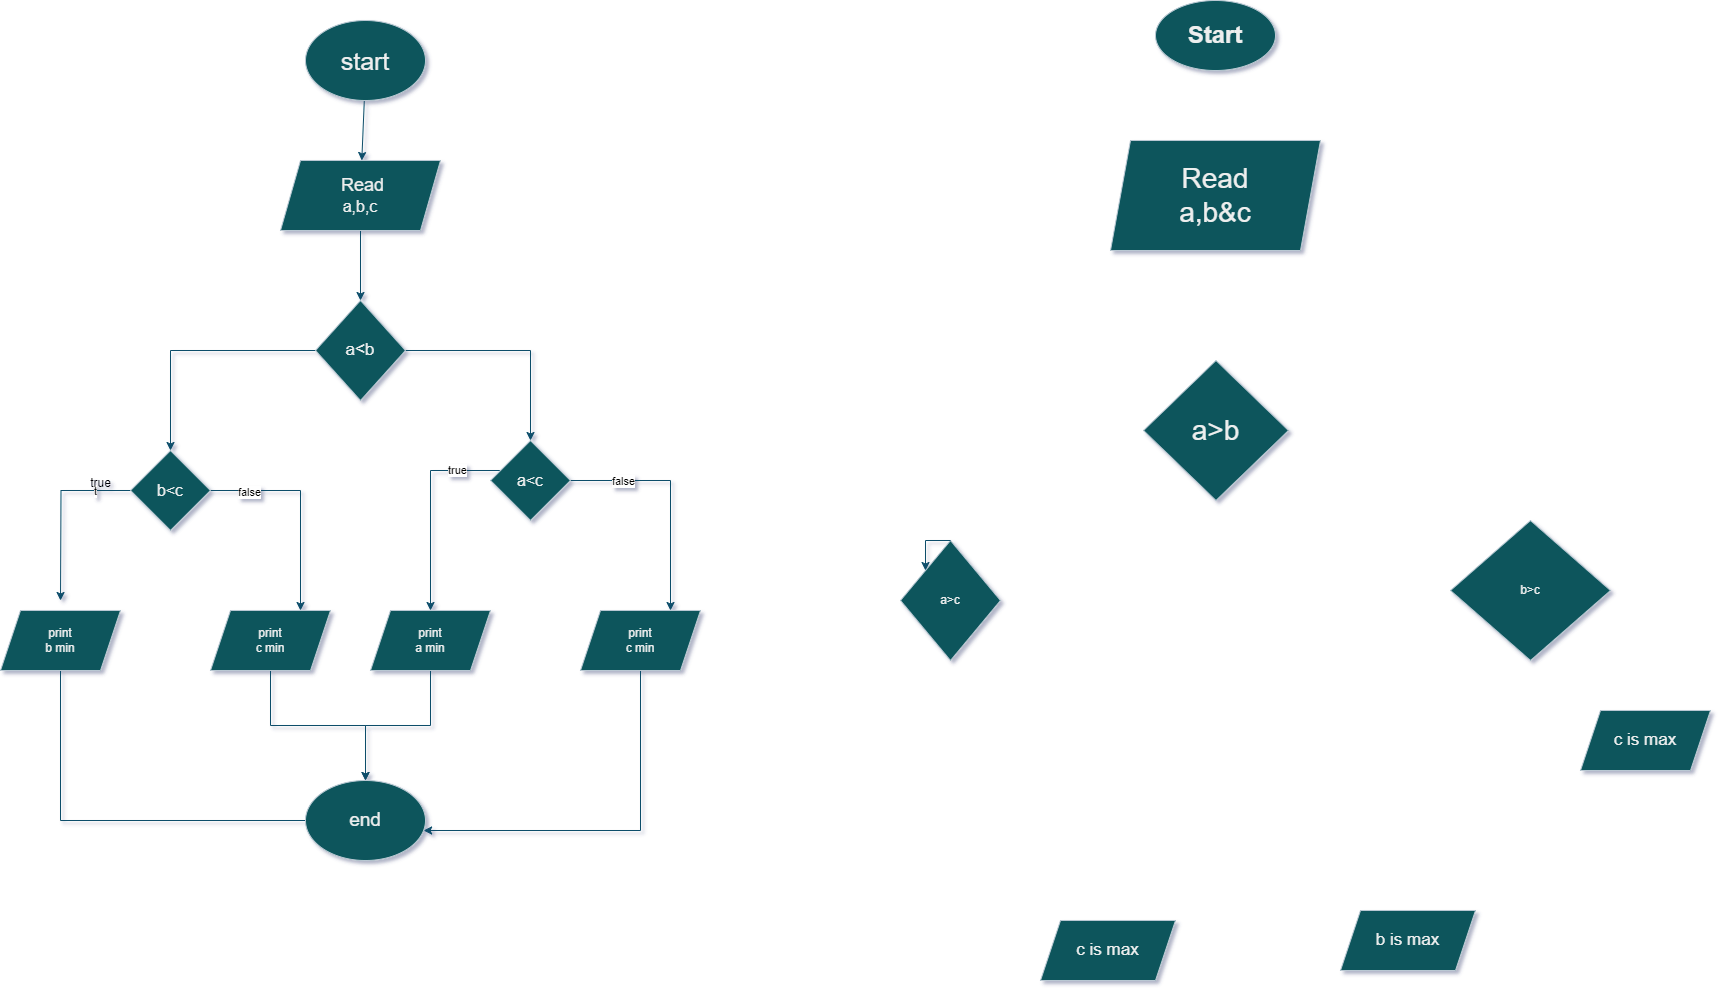

The diagram above was exported from draw.io. Its source (the exported page's mxGraphModel, read from the mxfile embedded in the PNG):
<mxGraphModel dx="1760" dy="466" grid="1" gridSize="10" guides="1" tooltips="1" connect="1" arrows="1" fold="1" page="1" pageScale="1" pageWidth="850" pageHeight="1100" background="#ffffff" math="0" shadow="1">
  <root>
    <mxCell id="0" />
    <mxCell id="1" parent="0" />
    <mxCell id="Hg5S-x-APfyohLO4J_R0-2" value="&lt;h1&gt;Start&lt;/h1&gt;" style="ellipse;whiteSpace=wrap;html=1;labelBackgroundColor=none;fillColor=#09555B;strokeColor=#BAC8D3;fontColor=#EEEEEE;" parent="1" vertex="1">
      <mxGeometry x="365" y="10" width="120" height="70" as="geometry" />
    </mxCell>
    <mxCell id="Hg5S-x-APfyohLO4J_R0-3" value="&lt;span style=&quot;font-size: 28px&quot;&gt;Read&lt;br&gt;a,b&amp;amp;c&lt;br&gt;&lt;/span&gt;" style="shape=parallelogram;perimeter=parallelogramPerimeter;whiteSpace=wrap;html=1;fixedSize=1;labelBackgroundColor=none;fillColor=#09555B;strokeColor=#BAC8D3;fontColor=#EEEEEE;" parent="1" vertex="1">
      <mxGeometry x="320" y="150" width="210" height="110" as="geometry" />
    </mxCell>
    <mxCell id="wRB7G51iJm2rvs9dVvKo-1" value="&lt;font style=&quot;font-size: 28px&quot;&gt;a&amp;gt;b&lt;/font&gt;" style="rhombus;whiteSpace=wrap;html=1;labelBackgroundColor=none;fillColor=#09555B;strokeColor=#BAC8D3;fontColor=#EEEEEE;" parent="1" vertex="1">
      <mxGeometry x="353" y="370" width="145" height="140" as="geometry" />
    </mxCell>
    <mxCell id="wRB7G51iJm2rvs9dVvKo-2" value="a&amp;gt;c" style="rhombus;whiteSpace=wrap;html=1;labelBackgroundColor=none;fillColor=#09555B;strokeColor=#BAC8D3;fontColor=#EEEEEE;" parent="1" vertex="1">
      <mxGeometry x="110" y="550" width="100" height="120" as="geometry" />
    </mxCell>
    <mxCell id="wRB7G51iJm2rvs9dVvKo-3" value="b&amp;gt;c" style="rhombus;whiteSpace=wrap;html=1;labelBackgroundColor=none;fillColor=#09555B;strokeColor=#BAC8D3;fontColor=#EEEEEE;" parent="1" vertex="1">
      <mxGeometry x="660" y="530" width="160" height="140" as="geometry" />
    </mxCell>
    <mxCell id="wRB7G51iJm2rvs9dVvKo-5" value="&lt;font style=&quot;font-size: 17px&quot;&gt;c is max&lt;/font&gt;" style="shape=parallelogram;perimeter=parallelogramPerimeter;whiteSpace=wrap;html=1;fixedSize=1;labelBackgroundColor=none;fillColor=#09555B;strokeColor=#BAC8D3;fontColor=#EEEEEE;" parent="1" vertex="1">
      <mxGeometry x="250" y="930" width="135" height="60" as="geometry" />
    </mxCell>
    <mxCell id="wRB7G51iJm2rvs9dVvKo-6" value="&lt;font style=&quot;font-size: 17px&quot;&gt;b is max&lt;/font&gt;" style="shape=parallelogram;perimeter=parallelogramPerimeter;whiteSpace=wrap;html=1;fixedSize=1;labelBackgroundColor=none;fillColor=#09555B;strokeColor=#BAC8D3;fontColor=#EEEEEE;" parent="1" vertex="1">
      <mxGeometry x="550" y="920" width="135" height="60" as="geometry" />
    </mxCell>
    <mxCell id="wRB7G51iJm2rvs9dVvKo-7" value="&lt;font style=&quot;font-size: 17px&quot;&gt;c is max&lt;/font&gt;" style="shape=parallelogram;perimeter=parallelogramPerimeter;whiteSpace=wrap;html=1;fixedSize=1;labelBackgroundColor=none;fillColor=#09555B;strokeColor=#BAC8D3;fontColor=#EEEEEE;" parent="1" vertex="1">
      <mxGeometry x="790" y="720" width="130" height="60" as="geometry" />
    </mxCell>
    <mxCell id="wRB7G51iJm2rvs9dVvKo-10" style="edgeStyle=orthogonalEdgeStyle;rounded=0;orthogonalLoop=1;jettySize=auto;html=1;exitX=0.5;exitY=0;exitDx=0;exitDy=0;entryX=0;entryY=0;entryDx=0;entryDy=0;fontSize=28;labelBackgroundColor=none;strokeColor=#0B4D6A;fontColor=default;" parent="1" source="wRB7G51iJm2rvs9dVvKo-2" target="wRB7G51iJm2rvs9dVvKo-2" edge="1">
      <mxGeometry relative="1" as="geometry" />
    </mxCell>
    <mxCell id="EohEvLXEoekvFL7orMYC-33" style="rounded=0;orthogonalLoop=1;jettySize=auto;html=1;labelBackgroundColor=none;strokeColor=#0B4D6A;fontColor=default;" parent="1" source="4gHvd_2yOj4DK6Ff2ZFe-1" target="4gHvd_2yOj4DK6Ff2ZFe-2" edge="1">
      <mxGeometry relative="1" as="geometry" />
    </mxCell>
    <mxCell id="4gHvd_2yOj4DK6Ff2ZFe-1" value="&lt;font style=&quot;font-size: 25px;&quot;&gt;start&lt;/font&gt;" style="ellipse;whiteSpace=wrap;html=1;labelBackgroundColor=none;fillColor=#09555B;strokeColor=#BAC8D3;fontColor=#EEEEEE;" parent="1" vertex="1">
      <mxGeometry x="-485" y="30" width="120" height="80" as="geometry" />
    </mxCell>
    <mxCell id="EohEvLXEoekvFL7orMYC-15" value="" style="edgeStyle=orthogonalEdgeStyle;rounded=0;orthogonalLoop=1;jettySize=auto;html=1;labelBackgroundColor=none;strokeColor=#0B4D6A;fontColor=default;" parent="1" source="4gHvd_2yOj4DK6Ff2ZFe-2" target="EohEvLXEoekvFL7orMYC-1" edge="1">
      <mxGeometry relative="1" as="geometry" />
    </mxCell>
    <mxCell id="4gHvd_2yOj4DK6Ff2ZFe-2" value="&lt;span style=&quot;font-size: 18px;&quot;&gt;&amp;nbsp;Read&lt;br&gt;&lt;/span&gt;&lt;font style=&quot;font-size: 16px;&quot;&gt;a,b,c&lt;/font&gt;" style="shape=parallelogram;perimeter=parallelogramPerimeter;whiteSpace=wrap;html=1;fixedSize=1;labelBackgroundColor=none;fillColor=#09555B;strokeColor=#BAC8D3;fontColor=#EEEEEE;" parent="1" vertex="1">
      <mxGeometry x="-510" y="170" width="160" height="70" as="geometry" />
    </mxCell>
    <mxCell id="EohEvLXEoekvFL7orMYC-16" style="edgeStyle=orthogonalEdgeStyle;rounded=0;orthogonalLoop=1;jettySize=auto;html=1;labelBackgroundColor=none;strokeColor=#0B4D6A;fontColor=default;" parent="1" source="EohEvLXEoekvFL7orMYC-1" target="EohEvLXEoekvFL7orMYC-3" edge="1">
      <mxGeometry relative="1" as="geometry" />
    </mxCell>
    <mxCell id="EohEvLXEoekvFL7orMYC-17" style="edgeStyle=orthogonalEdgeStyle;rounded=0;orthogonalLoop=1;jettySize=auto;html=1;labelBackgroundColor=none;strokeColor=#0B4D6A;fontColor=default;" parent="1" source="EohEvLXEoekvFL7orMYC-1" target="EohEvLXEoekvFL7orMYC-2" edge="1">
      <mxGeometry relative="1" as="geometry" />
    </mxCell>
    <mxCell id="EohEvLXEoekvFL7orMYC-1" value="&lt;font style=&quot;font-size: 17px;&quot;&gt;a&amp;lt;b&lt;/font&gt;" style="rhombus;whiteSpace=wrap;html=1;labelBackgroundColor=none;fillColor=#09555B;strokeColor=#BAC8D3;fontColor=#EEEEEE;" parent="1" vertex="1">
      <mxGeometry x="-475" y="310" width="90" height="100" as="geometry" />
    </mxCell>
    <mxCell id="EohEvLXEoekvFL7orMYC-19" style="edgeStyle=orthogonalEdgeStyle;rounded=0;orthogonalLoop=1;jettySize=auto;html=1;labelBackgroundColor=none;strokeColor=#0B4D6A;fontColor=default;" parent="1" source="EohEvLXEoekvFL7orMYC-2" edge="1">
      <mxGeometry relative="1" as="geometry">
        <mxPoint x="-730" y="610" as="targetPoint" />
      </mxGeometry>
    </mxCell>
    <mxCell id="BvGzHC33IH14w2bGenCB-1" value="t" style="edgeLabel;html=1;align=center;verticalAlign=middle;resizable=0;points=[];" vertex="1" connectable="0" parent="EohEvLXEoekvFL7orMYC-19">
      <mxGeometry x="-0.6029" relative="1" as="geometry">
        <mxPoint as="offset" />
      </mxGeometry>
    </mxCell>
    <mxCell id="EohEvLXEoekvFL7orMYC-22" style="edgeStyle=orthogonalEdgeStyle;rounded=0;orthogonalLoop=1;jettySize=auto;html=1;entryX=0.75;entryY=0;entryDx=0;entryDy=0;labelBackgroundColor=none;strokeColor=#0B4D6A;fontColor=default;" parent="1" source="EohEvLXEoekvFL7orMYC-2" target="EohEvLXEoekvFL7orMYC-5" edge="1">
      <mxGeometry relative="1" as="geometry">
        <mxPoint x="-500" y="600" as="targetPoint" />
        <Array as="points">
          <mxPoint x="-490" y="500" />
        </Array>
      </mxGeometry>
    </mxCell>
    <mxCell id="BvGzHC33IH14w2bGenCB-3" value="false" style="edgeLabel;html=1;align=center;verticalAlign=middle;resizable=0;points=[];" vertex="1" connectable="0" parent="EohEvLXEoekvFL7orMYC-22">
      <mxGeometry x="-0.6346" y="-1" relative="1" as="geometry">
        <mxPoint as="offset" />
      </mxGeometry>
    </mxCell>
    <mxCell id="EohEvLXEoekvFL7orMYC-2" value="&lt;font style=&quot;font-size: 16px;&quot;&gt;b&amp;lt;c&lt;/font&gt;" style="rhombus;whiteSpace=wrap;html=1;labelBackgroundColor=none;fillColor=#09555B;strokeColor=#BAC8D3;fontColor=#EEEEEE;" parent="1" vertex="1">
      <mxGeometry x="-660" y="460" width="80" height="80" as="geometry" />
    </mxCell>
    <mxCell id="EohEvLXEoekvFL7orMYC-24" style="edgeStyle=orthogonalEdgeStyle;rounded=0;orthogonalLoop=1;jettySize=auto;html=1;entryX=0.5;entryY=0;entryDx=0;entryDy=0;labelBackgroundColor=none;strokeColor=#0B4D6A;fontColor=default;" parent="1" source="EohEvLXEoekvFL7orMYC-3" target="EohEvLXEoekvFL7orMYC-6" edge="1">
      <mxGeometry relative="1" as="geometry">
        <Array as="points">
          <mxPoint x="-360" y="480" />
        </Array>
      </mxGeometry>
    </mxCell>
    <mxCell id="BvGzHC33IH14w2bGenCB-4" value="true" style="edgeLabel;html=1;align=center;verticalAlign=middle;resizable=0;points=[];" vertex="1" connectable="0" parent="EohEvLXEoekvFL7orMYC-24">
      <mxGeometry x="-0.5844" y="-1" relative="1" as="geometry">
        <mxPoint as="offset" />
      </mxGeometry>
    </mxCell>
    <mxCell id="EohEvLXEoekvFL7orMYC-25" style="edgeStyle=orthogonalEdgeStyle;rounded=0;orthogonalLoop=1;jettySize=auto;html=1;entryX=0.75;entryY=0;entryDx=0;entryDy=0;labelBackgroundColor=none;strokeColor=#0B4D6A;fontColor=default;" parent="1" source="EohEvLXEoekvFL7orMYC-3" target="EohEvLXEoekvFL7orMYC-7" edge="1">
      <mxGeometry relative="1" as="geometry" />
    </mxCell>
    <mxCell id="BvGzHC33IH14w2bGenCB-5" value="false" style="edgeLabel;html=1;align=center;verticalAlign=middle;resizable=0;points=[];" vertex="1" connectable="0" parent="EohEvLXEoekvFL7orMYC-25">
      <mxGeometry x="-0.5447" relative="1" as="geometry">
        <mxPoint as="offset" />
      </mxGeometry>
    </mxCell>
    <mxCell id="EohEvLXEoekvFL7orMYC-3" value="&lt;span style=&quot;font-size: 16px;&quot;&gt;a&amp;lt;c&lt;/span&gt;" style="rhombus;whiteSpace=wrap;html=1;labelBackgroundColor=none;fillColor=#09555B;strokeColor=#BAC8D3;fontColor=#EEEEEE;" parent="1" vertex="1">
      <mxGeometry x="-300" y="450" width="80" height="80" as="geometry" />
    </mxCell>
    <mxCell id="EohEvLXEoekvFL7orMYC-30" style="edgeStyle=orthogonalEdgeStyle;rounded=0;orthogonalLoop=1;jettySize=auto;html=1;entryX=0;entryY=0;entryDx=0;entryDy=0;strokeColor=#0B4D6A;labelBackgroundColor=none;fontColor=default;" parent="1" source="EohEvLXEoekvFL7orMYC-4" target="EohEvLXEoekvFL7orMYC-8" edge="1">
      <mxGeometry relative="1" as="geometry">
        <Array as="points">
          <mxPoint x="-730" y="830" />
          <mxPoint x="-467" y="830" />
        </Array>
      </mxGeometry>
    </mxCell>
    <mxCell id="EohEvLXEoekvFL7orMYC-4" value="print&lt;br&gt;b min" style="shape=parallelogram;perimeter=parallelogramPerimeter;whiteSpace=wrap;html=1;fixedSize=1;labelBackgroundColor=none;fillColor=#09555B;strokeColor=#BAC8D3;fontColor=#EEEEEE;" parent="1" vertex="1">
      <mxGeometry x="-790" y="620" width="120" height="60" as="geometry" />
    </mxCell>
    <mxCell id="EohEvLXEoekvFL7orMYC-26" value="" style="edgeStyle=orthogonalEdgeStyle;rounded=0;orthogonalLoop=1;jettySize=auto;html=1;labelBackgroundColor=none;strokeColor=#0B4D6A;fontColor=default;" parent="1" source="EohEvLXEoekvFL7orMYC-5" target="EohEvLXEoekvFL7orMYC-8" edge="1">
      <mxGeometry relative="1" as="geometry" />
    </mxCell>
    <mxCell id="EohEvLXEoekvFL7orMYC-5" value="print&lt;br&gt;c min" style="shape=parallelogram;perimeter=parallelogramPerimeter;whiteSpace=wrap;html=1;fixedSize=1;labelBackgroundColor=none;fillColor=#09555B;strokeColor=#BAC8D3;fontColor=#EEEEEE;" parent="1" vertex="1">
      <mxGeometry x="-580" y="620" width="120" height="60" as="geometry" />
    </mxCell>
    <mxCell id="EohEvLXEoekvFL7orMYC-28" value="" style="edgeStyle=orthogonalEdgeStyle;rounded=0;orthogonalLoop=1;jettySize=auto;html=1;labelBackgroundColor=none;strokeColor=#0B4D6A;fontColor=default;" parent="1" source="EohEvLXEoekvFL7orMYC-6" target="EohEvLXEoekvFL7orMYC-8" edge="1">
      <mxGeometry relative="1" as="geometry" />
    </mxCell>
    <mxCell id="EohEvLXEoekvFL7orMYC-6" value="print&lt;br&gt;a min" style="shape=parallelogram;perimeter=parallelogramPerimeter;whiteSpace=wrap;html=1;fixedSize=1;labelBackgroundColor=none;fillColor=#09555B;strokeColor=#BAC8D3;fontColor=#EEEEEE;" parent="1" vertex="1">
      <mxGeometry x="-420" y="620" width="120" height="60" as="geometry" />
    </mxCell>
    <mxCell id="EohEvLXEoekvFL7orMYC-29" style="edgeStyle=orthogonalEdgeStyle;rounded=0;orthogonalLoop=1;jettySize=auto;html=1;labelBackgroundColor=none;strokeColor=#0B4D6A;fontColor=default;" parent="1" source="EohEvLXEoekvFL7orMYC-7" target="EohEvLXEoekvFL7orMYC-8" edge="1">
      <mxGeometry relative="1" as="geometry">
        <Array as="points">
          <mxPoint x="-150" y="840" />
        </Array>
      </mxGeometry>
    </mxCell>
    <mxCell id="EohEvLXEoekvFL7orMYC-7" value="print&lt;br&gt;c min" style="shape=parallelogram;perimeter=parallelogramPerimeter;whiteSpace=wrap;html=1;fixedSize=1;labelBackgroundColor=none;fillColor=#09555B;strokeColor=#BAC8D3;fontColor=#EEEEEE;" parent="1" vertex="1">
      <mxGeometry x="-210" y="620" width="120" height="60" as="geometry" />
    </mxCell>
    <mxCell id="EohEvLXEoekvFL7orMYC-8" value="&lt;span style=&quot;font-size: 19px;&quot;&gt;end&lt;/span&gt;" style="ellipse;whiteSpace=wrap;html=1;labelBackgroundColor=none;fillColor=#09555B;strokeColor=#BAC8D3;fontColor=#EEEEEE;" parent="1" vertex="1">
      <mxGeometry x="-485" y="790" width="120" height="80" as="geometry" />
    </mxCell>
    <mxCell id="BvGzHC33IH14w2bGenCB-2" value="true" style="text;html=1;align=center;verticalAlign=middle;resizable=0;points=[];autosize=1;strokeColor=none;fillColor=none;" vertex="1" parent="1">
      <mxGeometry x="-710" y="478" width="40" height="30" as="geometry" />
    </mxCell>
  </root>
</mxGraphModel>